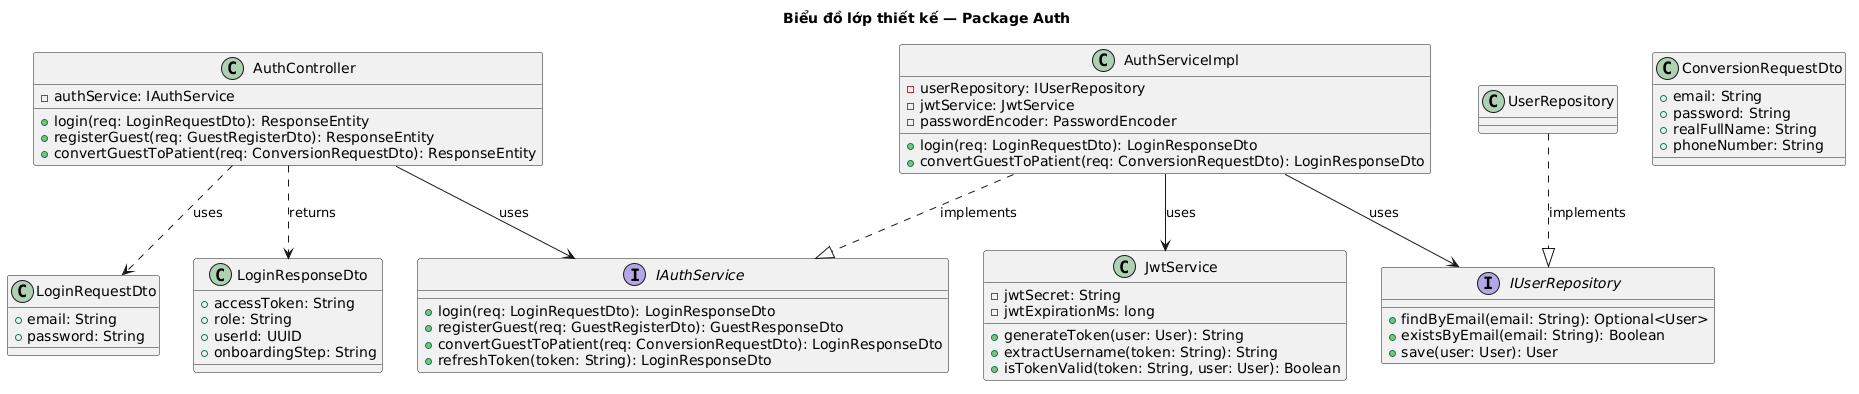

The diagram above was rendered by PlantUML. Its source (embedded in the PNG):
@startuml
skinparam defaultFontName "Times New Roman"
title Biểu đồ lớp thiết kế — Package Auth

interface IAuthService {
  +login(req: LoginRequestDto): LoginResponseDto
  +registerGuest(req: GuestRegisterDto): GuestResponseDto
  +convertGuestToPatient(req: ConversionRequestDto): LoginResponseDto
  +refreshToken(token: String): LoginResponseDto
}

class AuthController {
  -authService: IAuthService
  +login(req: LoginRequestDto): ResponseEntity
  +registerGuest(req: GuestRegisterDto): ResponseEntity
  +convertGuestToPatient(req: ConversionRequestDto): ResponseEntity
}

class AuthServiceImpl {
  -userRepository: IUserRepository
  -jwtService: JwtService
  -passwordEncoder: PasswordEncoder
  +login(req: LoginRequestDto): LoginResponseDto
  +convertGuestToPatient(req: ConversionRequestDto): LoginResponseDto
}

class JwtService {
  -jwtSecret: String
  -jwtExpirationMs: long
  +generateToken(user: User): String
  +extractUsername(token: String): String
  +isTokenValid(token: String, user: User): Boolean
}

interface IUserRepository {
  +findByEmail(email: String): Optional<User>
  +existsByEmail(email: String): Boolean
  +save(user: User): User
}

class UserRepository

class LoginRequestDto {
  +email: String
  +password: String
}

class LoginResponseDto {
  +accessToken: String
  +role: String
  +userId: UUID
  +onboardingStep: String
}

class ConversionRequestDto {
  +email: String
  +password: String
  +realFullName: String
  +phoneNumber: String
}

AuthController --> IAuthService : uses
AuthServiceImpl ..|> IAuthService : implements
AuthServiceImpl --> JwtService : uses
AuthServiceImpl --> IUserRepository : uses
UserRepository ..|> IUserRepository : implements
AuthController ..> LoginRequestDto : uses
AuthController ..> LoginResponseDto : returns
@enduml